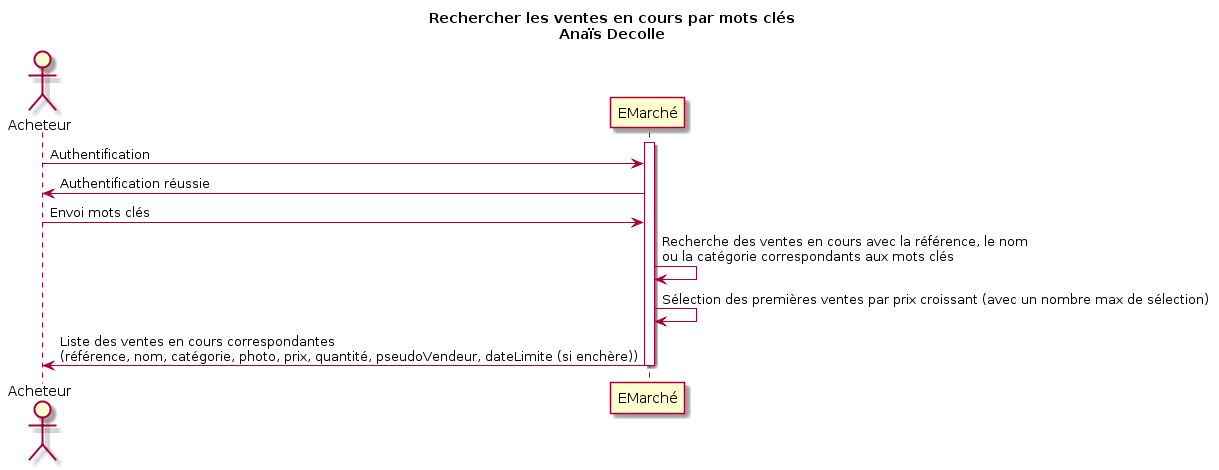

The diagram above was rendered by PlantUML. Its source (embedded in the PNG):
@startuml
title Rechercher les ventes en cours par mots clés\nAnaïs Decolle

Actor Acheteur
participant EMarché
activate EMarché
Acheteur -> EMarché: Authentification
EMarché -> Acheteur: Authentification réussie
    Acheteur -> EMarché: Envoi mots clés
    EMarché -> EMarché: Recherche des ventes en cours avec la référence, le nom\nou la catégorie correspondants aux mots clés
    EMarché -> EMarché: Sélection des premières ventes par prix croissant (avec un nombre max de sélection)
    EMarché -> Acheteur: Liste des ventes en cours correspondantes\n(référence, nom, catégorie, photo, prix, quantité, pseudoVendeur, dateLimite (si enchère))
deactivate EMarché
@enduml